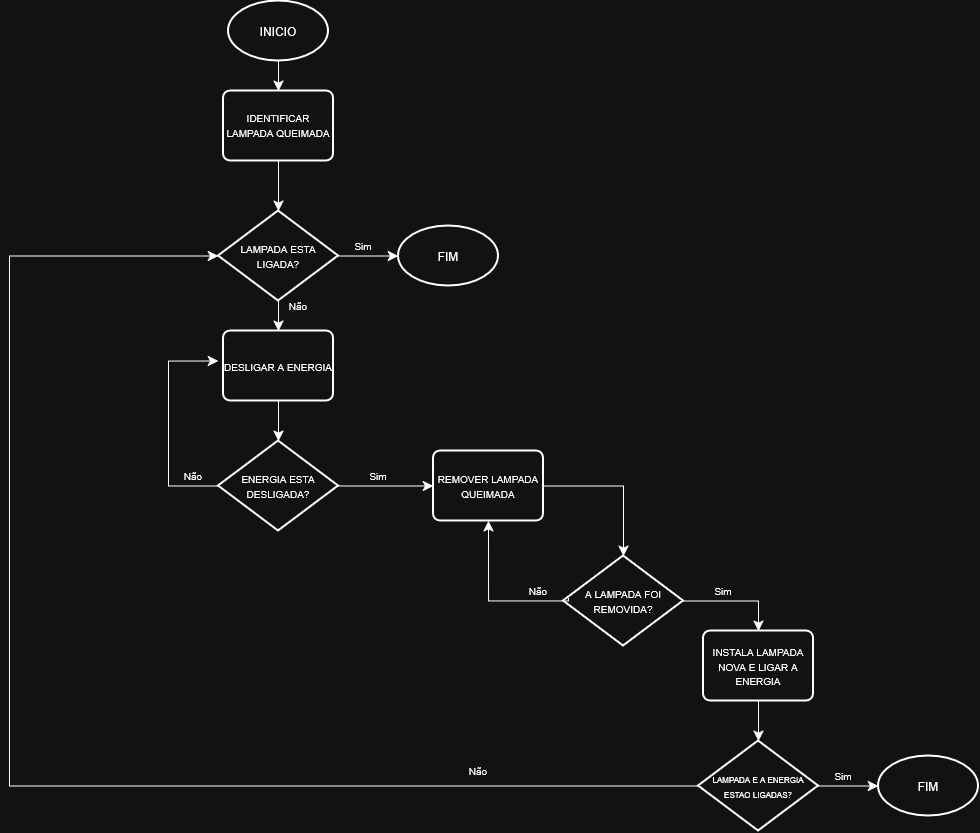

The diagram above was exported from draw.io. Its source (the exported page's mxGraphModel, read from the mxfile embedded in the PNG):
<mxGraphModel dx="1664" dy="987" grid="1" gridSize="10" guides="1" tooltips="1" connect="1" arrows="1" fold="1" page="1" pageScale="1" pageWidth="827" pageHeight="1169" math="0" shadow="0">
  <root>
    <mxCell id="0" />
    <mxCell id="1" parent="0" />
    <mxCell id="YWesdgfQK_FZ64rIe83R-45" edge="1" parent="1" source="YWesdgfQK_FZ64rIe83R-4" style="edgeStyle=none;curved=1;rounded=0;orthogonalLoop=1;jettySize=auto;html=1;fontSize=12;startSize=8;endSize=8;" target="YWesdgfQK_FZ64rIe83R-7" value="">
      <mxGeometry relative="1" as="geometry" />
    </mxCell>
    <mxCell id="YWesdgfQK_FZ64rIe83R-4" parent="1" style="strokeWidth=2;html=1;shape=mxgraph.flowchart.start_1;whiteSpace=wrap;" value="INICIO" vertex="1">
      <mxGeometry height="60" width="100" x="479" y="110" as="geometry" />
    </mxCell>
    <mxCell id="YWesdgfQK_FZ64rIe83R-13" edge="1" parent="1" source="YWesdgfQK_FZ64rIe83R-6" style="edgeStyle=none;curved=1;rounded=0;orthogonalLoop=1;jettySize=auto;html=1;fontSize=12;startSize=8;endSize=8;" target="YWesdgfQK_FZ64rIe83R-12" value="">
      <mxGeometry relative="1" as="geometry" />
    </mxCell>
    <mxCell id="YWesdgfQK_FZ64rIe83R-15" edge="1" parent="1" source="YWesdgfQK_FZ64rIe83R-6" style="edgeStyle=none;curved=1;rounded=0;orthogonalLoop=1;jettySize=auto;html=1;fontSize=12;startSize=8;endSize=8;" target="YWesdgfQK_FZ64rIe83R-14" value="">
      <mxGeometry relative="1" as="geometry" />
    </mxCell>
    <mxCell id="YWesdgfQK_FZ64rIe83R-6" parent="1" style="strokeWidth=2;html=1;shape=mxgraph.flowchart.decision;whiteSpace=wrap;" value="&lt;font style=&quot;font-size: 10px;&quot;&gt;LAMPADA ESTA LIGADA?&lt;/font&gt;" vertex="1">
      <mxGeometry height="90" width="120" x="469" y="320" as="geometry" />
    </mxCell>
    <mxCell id="YWesdgfQK_FZ64rIe83R-11" edge="1" parent="1" source="YWesdgfQK_FZ64rIe83R-7" style="edgeStyle=none;curved=1;rounded=0;orthogonalLoop=1;jettySize=auto;html=1;fontSize=12;startSize=8;endSize=8;" target="YWesdgfQK_FZ64rIe83R-6" value="">
      <mxGeometry relative="1" as="geometry" />
    </mxCell>
    <mxCell id="YWesdgfQK_FZ64rIe83R-7" parent="1" style="rounded=1;whiteSpace=wrap;html=1;absoluteArcSize=1;arcSize=14;strokeWidth=2;" value="&lt;font style=&quot;font-size: 10px;&quot;&gt;IDENTIFICAR LAMPADA QUEIMADA&lt;/font&gt;" vertex="1">
      <mxGeometry height="70" width="110" x="474" y="200" as="geometry" />
    </mxCell>
    <mxCell id="YWesdgfQK_FZ64rIe83R-9" parent="1" style="text;html=1;whiteSpace=wrap;strokeColor=none;fillColor=none;align=center;verticalAlign=middle;rounded=0;fontSize=10;" value="&lt;div&gt;Sim&lt;/div&gt;" vertex="1">
      <mxGeometry height="30" width="60" x="584" y="340" as="geometry" />
    </mxCell>
    <mxCell id="YWesdgfQK_FZ64rIe83R-10" parent="1" style="text;html=1;whiteSpace=wrap;strokeColor=none;fillColor=none;align=center;verticalAlign=middle;rounded=0;fontSize=10;" value="Não" vertex="1">
      <mxGeometry height="30" width="60" x="519" y="400" as="geometry" />
    </mxCell>
    <mxCell id="YWesdgfQK_FZ64rIe83R-30" edge="1" parent="1" source="YWesdgfQK_FZ64rIe83R-12" style="edgeStyle=none;curved=1;rounded=0;orthogonalLoop=1;jettySize=auto;html=1;fontSize=12;startSize=8;endSize=8;" target="YWesdgfQK_FZ64rIe83R-29" value="">
      <mxGeometry relative="1" as="geometry" />
    </mxCell>
    <mxCell id="YWesdgfQK_FZ64rIe83R-12" parent="1" style="rounded=1;whiteSpace=wrap;html=1;absoluteArcSize=1;arcSize=14;strokeWidth=2;" value="&lt;font style=&quot;font-size: 10px;&quot;&gt;DESLIGAR A ENERGIA&lt;/font&gt;" vertex="1">
      <mxGeometry height="70" width="110" x="474" y="440" as="geometry" />
    </mxCell>
    <mxCell id="YWesdgfQK_FZ64rIe83R-14" parent="1" style="strokeWidth=2;html=1;shape=mxgraph.flowchart.start_1;whiteSpace=wrap;" value="&lt;div&gt;FIM&lt;/div&gt;" vertex="1">
      <mxGeometry height="60" width="100" x="649" y="335" as="geometry" />
    </mxCell>
    <mxCell id="YWesdgfQK_FZ64rIe83R-16" parent="1" style="rounded=1;whiteSpace=wrap;html=1;absoluteArcSize=1;arcSize=14;strokeWidth=2;" value="&lt;font style=&quot;font-size: 10px;&quot;&gt;REMOVER LAMPADA QUEIMADA&lt;/font&gt;" vertex="1">
      <mxGeometry height="70" width="110" x="684" y="560" as="geometry" />
    </mxCell>
    <mxCell id="YWesdgfQK_FZ64rIe83R-25" edge="1" parent="1" source="YWesdgfQK_FZ64rIe83R-18" style="edgeStyle=none;curved=1;rounded=0;orthogonalLoop=1;jettySize=auto;html=1;fontSize=12;startSize=8;endSize=8;" target="YWesdgfQK_FZ64rIe83R-22" value="">
      <mxGeometry relative="1" as="geometry" />
    </mxCell>
    <mxCell id="YWesdgfQK_FZ64rIe83R-18" parent="1" style="rounded=1;whiteSpace=wrap;html=1;absoluteArcSize=1;arcSize=14;strokeWidth=2;" value="&lt;font style=&quot;font-size: 10px;&quot;&gt;INSTALA LAMPADA NOVA E LIGAR A ENERGIA&lt;/font&gt;" vertex="1">
      <mxGeometry height="70" width="110" x="954" y="740" as="geometry" />
    </mxCell>
    <mxCell id="YWesdgfQK_FZ64rIe83R-22" parent="1" style="strokeWidth=2;html=1;shape=mxgraph.flowchart.decision;whiteSpace=wrap;" value="&lt;font style=&quot;font-size: 8px;&quot;&gt;LAMPADA E A ENERGIA ESTAO LIGADAS?&lt;/font&gt;" vertex="1">
      <mxGeometry height="90" width="120" x="949" y="850" as="geometry" />
    </mxCell>
    <mxCell id="YWesdgfQK_FZ64rIe83R-23" parent="1" style="text;html=1;whiteSpace=wrap;strokeColor=none;fillColor=none;align=center;verticalAlign=middle;rounded=0;fontSize=10;" value="&lt;div&gt;Sim&lt;/div&gt;" vertex="1">
      <mxGeometry height="30" width="60" x="1064" y="870" as="geometry" />
    </mxCell>
    <mxCell id="YWesdgfQK_FZ64rIe83R-24" parent="1" style="strokeWidth=2;html=1;shape=mxgraph.flowchart.start_1;whiteSpace=wrap;" value="&lt;div&gt;FIM&lt;/div&gt;" vertex="1">
      <mxGeometry height="60" width="100" x="1129" y="865" as="geometry" />
    </mxCell>
    <mxCell id="YWesdgfQK_FZ64rIe83R-26" edge="1" parent="1" source="YWesdgfQK_FZ64rIe83R-22" style="endArrow=classic;html=1;rounded=0;fontSize=12;startSize=8;endSize=8;curved=1;entryX=0;entryY=0.5;entryDx=0;entryDy=0;entryPerimeter=0;exitX=1;exitY=0.5;exitDx=0;exitDy=0;exitPerimeter=0;" target="YWesdgfQK_FZ64rIe83R-24" value="">
      <mxGeometry height="50" relative="1" width="50" as="geometry">
        <mxPoint x="1069" y="900" as="sourcePoint" />
        <mxPoint x="1119" y="850" as="targetPoint" />
      </mxGeometry>
    </mxCell>
    <mxCell id="YWesdgfQK_FZ64rIe83R-34" edge="1" parent="1" source="YWesdgfQK_FZ64rIe83R-29" style="edgeStyle=none;curved=1;rounded=0;orthogonalLoop=1;jettySize=auto;html=1;fontSize=12;startSize=8;endSize=8;" target="YWesdgfQK_FZ64rIe83R-16" value="">
      <mxGeometry relative="1" as="geometry" />
    </mxCell>
    <mxCell id="YWesdgfQK_FZ64rIe83R-29" parent="1" style="strokeWidth=2;html=1;shape=mxgraph.flowchart.decision;whiteSpace=wrap;" value="&lt;font style=&quot;font-size: 10px;&quot;&gt;ENERGIA ESTA DESLIGADA?&lt;/font&gt;" vertex="1">
      <mxGeometry height="90" width="120" x="469" y="550" as="geometry" />
    </mxCell>
    <mxCell id="YWesdgfQK_FZ64rIe83R-31" edge="1" parent="1" source="YWesdgfQK_FZ64rIe83R-29" style="endArrow=classic;html=1;rounded=0;fontSize=12;startSize=8;endSize=8;exitX=0;exitY=0.5;exitDx=0;exitDy=0;exitPerimeter=0;edgeStyle=orthogonalEdgeStyle;" value="">
      <mxGeometry height="50" relative="1" width="50" as="geometry">
        <Array as="points">
          <mxPoint x="419" y="595" />
          <mxPoint x="419" y="470" />
        </Array>
        <mxPoint x="399" y="570" as="sourcePoint" />
        <mxPoint x="469" y="470" as="targetPoint" />
      </mxGeometry>
    </mxCell>
    <mxCell id="YWesdgfQK_FZ64rIe83R-32" parent="1" style="text;html=1;whiteSpace=wrap;strokeColor=none;fillColor=none;align=center;verticalAlign=middle;rounded=0;fontSize=10;" value="Não" vertex="1">
      <mxGeometry height="30" width="60" x="414" y="570" as="geometry" />
    </mxCell>
    <mxCell id="YWesdgfQK_FZ64rIe83R-33" parent="1" style="text;html=1;whiteSpace=wrap;strokeColor=none;fillColor=none;align=center;verticalAlign=middle;rounded=0;fontSize=10;" value="&lt;div&gt;Sim&lt;/div&gt;" vertex="1">
      <mxGeometry height="30" width="60" x="599" y="570" as="geometry" />
    </mxCell>
    <mxCell id="YWesdgfQK_FZ64rIe83R-35" parent="1" style="strokeWidth=2;html=1;shape=mxgraph.flowchart.decision;whiteSpace=wrap;" value="&lt;font style=&quot;font-size: 10px;&quot;&gt;A LAMPADA FOI REMOVIDA?&lt;/font&gt;" vertex="1">
      <mxGeometry height="90" width="120" x="814" y="665" as="geometry" />
    </mxCell>
    <mxCell id="YWesdgfQK_FZ64rIe83R-36" parent="1" style="text;html=1;whiteSpace=wrap;strokeColor=none;fillColor=none;align=center;verticalAlign=middle;rounded=0;fontSize=10;" value="Não" vertex="1">
      <mxGeometry height="30" width="60" x="759" y="685" as="geometry" />
    </mxCell>
    <mxCell id="YWesdgfQK_FZ64rIe83R-37" parent="1" style="text;html=1;whiteSpace=wrap;strokeColor=none;fillColor=none;align=center;verticalAlign=middle;rounded=0;fontSize=10;" value="&lt;div&gt;Sim&lt;/div&gt;" vertex="1">
      <mxGeometry height="30" width="60" x="944" y="685" as="geometry" />
    </mxCell>
    <mxCell id="YWesdgfQK_FZ64rIe83R-38" edge="1" parent="1" source="YWesdgfQK_FZ64rIe83R-36" style="endArrow=classic;html=1;rounded=0;fontSize=12;startSize=8;endSize=8;exitX=1;exitY=0.75;exitDx=0;exitDy=0;edgeStyle=orthogonalEdgeStyle;entryX=0.5;entryY=1;entryDx=0;entryDy=0;" target="YWesdgfQK_FZ64rIe83R-16" value="">
      <mxGeometry height="50" relative="1" width="50" as="geometry">
        <Array as="points">
          <mxPoint x="819" y="710" />
          <mxPoint x="739" y="710" />
        </Array>
        <mxPoint x="739" y="772.5" as="sourcePoint" />
        <mxPoint x="739" y="647.5" as="targetPoint" />
      </mxGeometry>
    </mxCell>
    <mxCell id="YWesdgfQK_FZ64rIe83R-39" edge="1" parent="1" source="YWesdgfQK_FZ64rIe83R-16" style="endArrow=classic;html=1;rounded=0;fontSize=12;startSize=8;endSize=8;curved=0;exitX=1;exitY=0.5;exitDx=0;exitDy=0;entryX=0.5;entryY=0;entryDx=0;entryDy=0;entryPerimeter=0;" target="YWesdgfQK_FZ64rIe83R-35" value="">
      <mxGeometry height="50" relative="1" width="50" as="geometry">
        <Array as="points">
          <mxPoint x="874" y="595" />
        </Array>
        <mxPoint x="814" y="600" as="sourcePoint" />
        <mxPoint x="869" y="660" as="targetPoint" />
      </mxGeometry>
    </mxCell>
    <mxCell id="YWesdgfQK_FZ64rIe83R-41" edge="1" parent="1" source="YWesdgfQK_FZ64rIe83R-35" style="endArrow=classic;html=1;rounded=0;fontSize=12;startSize=8;endSize=8;curved=0;exitX=1;exitY=0.5;exitDx=0;exitDy=0;entryX=0.5;entryY=0;entryDx=0;entryDy=0;exitPerimeter=0;" target="YWesdgfQK_FZ64rIe83R-18" value="">
      <mxGeometry height="50" relative="1" width="50" as="geometry">
        <Array as="points">
          <mxPoint x="1009" y="710" />
        </Array>
        <mxPoint x="934" y="665" as="sourcePoint" />
        <mxPoint x="1014" y="735" as="targetPoint" />
      </mxGeometry>
    </mxCell>
    <mxCell id="YWesdgfQK_FZ64rIe83R-42" edge="1" parent="1" source="YWesdgfQK_FZ64rIe83R-22" style="endArrow=classic;html=1;rounded=0;fontSize=12;startSize=8;endSize=8;curved=0;exitX=0;exitY=0.5;exitDx=0;exitDy=0;exitPerimeter=0;entryX=0;entryY=0.5;entryDx=0;entryDy=0;entryPerimeter=0;" target="YWesdgfQK_FZ64rIe83R-6" value="">
      <mxGeometry height="50" relative="1" width="50" as="geometry">
        <Array as="points">
          <mxPoint x="260" y="895" />
          <mxPoint x="260" y="365" />
        </Array>
        <mxPoint x="250" y="420" as="sourcePoint" />
        <mxPoint x="300" y="370" as="targetPoint" />
      </mxGeometry>
    </mxCell>
    <mxCell id="YWesdgfQK_FZ64rIe83R-43" parent="1" style="text;html=1;whiteSpace=wrap;strokeColor=none;fillColor=none;align=center;verticalAlign=middle;rounded=0;fontSize=10;" value="Não" vertex="1">
      <mxGeometry height="30" width="60" x="699" y="865" as="geometry" />
    </mxCell>
  </root>
</mxGraphModel>